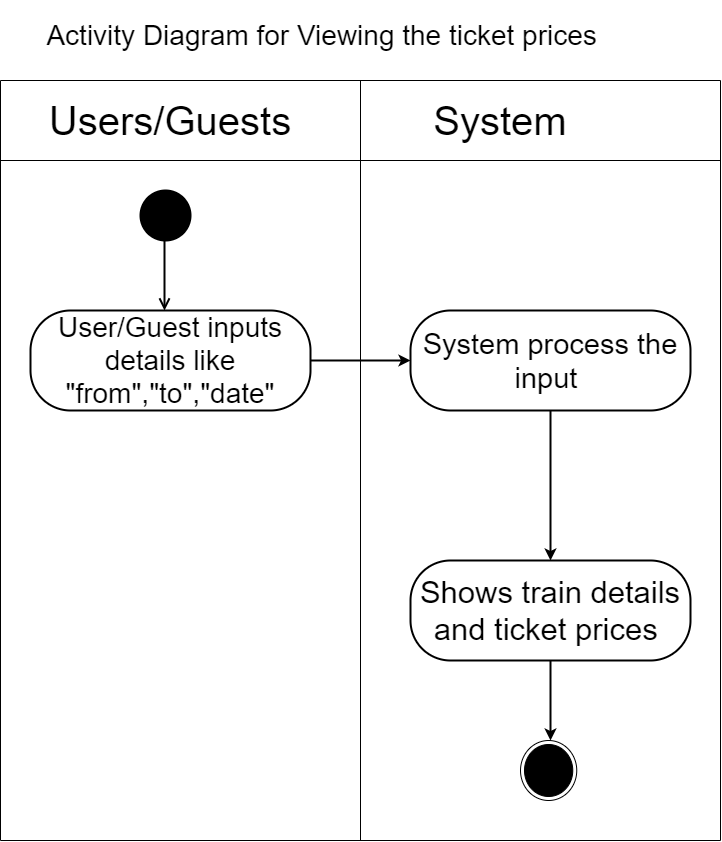

The diagram above was exported from draw.io. Its source (the exported page's mxGraphModel, read from the mxfile embedded in the PNG):
<mxGraphModel dx="1038" dy="499" grid="1" gridSize="10" guides="1" tooltips="1" connect="1" arrows="1" fold="1" page="1" pageScale="1" pageWidth="850" pageHeight="1100" math="0" shadow="0">
  <root>
    <mxCell id="0" />
    <mxCell id="1" parent="0" />
    <mxCell id="fr7yHkGR_eEyJ1aDaPWc-1" value="" style="endArrow=none;html=1;" edge="1" parent="1">
      <mxGeometry width="50" height="50" relative="1" as="geometry">
        <mxPoint x="80" y="840" as="sourcePoint" />
        <mxPoint x="80" y="80" as="targetPoint" />
      </mxGeometry>
    </mxCell>
    <mxCell id="fr7yHkGR_eEyJ1aDaPWc-2" value="" style="endArrow=none;html=1;strokeWidth=1;" edge="1" parent="1">
      <mxGeometry width="50" height="50" relative="1" as="geometry">
        <mxPoint x="440" y="840" as="sourcePoint" />
        <mxPoint x="440" y="80" as="targetPoint" />
      </mxGeometry>
    </mxCell>
    <mxCell id="fr7yHkGR_eEyJ1aDaPWc-3" value="" style="endArrow=none;html=1;" edge="1" parent="1">
      <mxGeometry width="50" height="50" relative="1" as="geometry">
        <mxPoint x="800" y="840" as="sourcePoint" />
        <mxPoint x="800" y="80" as="targetPoint" />
      </mxGeometry>
    </mxCell>
    <mxCell id="fr7yHkGR_eEyJ1aDaPWc-4" value="" style="endArrow=none;html=1;" edge="1" parent="1">
      <mxGeometry width="50" height="50" relative="1" as="geometry">
        <mxPoint x="80" y="80" as="sourcePoint" />
        <mxPoint x="800" y="80" as="targetPoint" />
      </mxGeometry>
    </mxCell>
    <mxCell id="fr7yHkGR_eEyJ1aDaPWc-5" value="" style="endArrow=none;html=1;" edge="1" parent="1">
      <mxGeometry width="50" height="50" relative="1" as="geometry">
        <mxPoint x="80" y="160" as="sourcePoint" />
        <mxPoint x="800" y="160" as="targetPoint" />
      </mxGeometry>
    </mxCell>
    <mxCell id="fr7yHkGR_eEyJ1aDaPWc-7" value="&lt;font style=&quot;font-size: 40px&quot;&gt;Users/Guests &lt;/font&gt;" style="text;html=1;strokeColor=none;fillColor=none;align=center;verticalAlign=middle;whiteSpace=wrap;rounded=0;" vertex="1" parent="1">
      <mxGeometry x="230" y="110" width="40" height="20" as="geometry" />
    </mxCell>
    <mxCell id="fr7yHkGR_eEyJ1aDaPWc-8" value="&#10;&#10;&lt;!--StartFragment--&gt;System&lt;!--EndFragment--&gt;&#10;&#10;" style="text;html=1;strokeColor=none;fillColor=none;align=center;verticalAlign=middle;whiteSpace=wrap;rounded=0;fontSize=40;" vertex="1" parent="1">
      <mxGeometry x="560" y="110" width="40" height="20" as="geometry" />
    </mxCell>
    <mxCell id="fr7yHkGR_eEyJ1aDaPWc-9" value="&lt;font style=&quot;font-size: 28px&quot;&gt;Activity Diagram for Viewing the ticket prices&amp;nbsp;&lt;/font&gt;" style="text;html=1;align=center;verticalAlign=middle;resizable=0;points=[];autosize=1;fontSize=11;" vertex="1" parent="1">
      <mxGeometry x="120" y="25" width="570" height="20" as="geometry" />
    </mxCell>
    <mxCell id="fr7yHkGR_eEyJ1aDaPWc-10" value="" style="ellipse;html=1;shape=startState;fillColor=#000000;strokeColor=#000000;fontSize=40;strokeWidth=30;" vertex="1" parent="1">
      <mxGeometry x="230" y="200" width="30" height="30" as="geometry" />
    </mxCell>
    <mxCell id="fr7yHkGR_eEyJ1aDaPWc-11" value="" style="edgeStyle=orthogonalEdgeStyle;html=1;verticalAlign=bottom;endArrow=open;endSize=8;strokeColor=#000000;fontSize=40;strokeWidth=2;" edge="1" parent="1">
      <mxGeometry relative="1" as="geometry">
        <mxPoint x="244" y="310" as="targetPoint" />
        <mxPoint x="244" y="230" as="sourcePoint" />
        <Array as="points">
          <mxPoint x="244" y="270" />
          <mxPoint x="244" y="270" />
        </Array>
      </mxGeometry>
    </mxCell>
    <mxCell id="fr7yHkGR_eEyJ1aDaPWc-16" value="" style="edgeStyle=orthogonalEdgeStyle;rounded=0;orthogonalLoop=1;jettySize=auto;html=1;strokeColor=#000000;strokeWidth=2;fontSize=40;" edge="1" parent="1" source="fr7yHkGR_eEyJ1aDaPWc-12" target="fr7yHkGR_eEyJ1aDaPWc-15">
      <mxGeometry relative="1" as="geometry" />
    </mxCell>
    <mxCell id="fr7yHkGR_eEyJ1aDaPWc-12" value="&lt;font style=&quot;font-size: 28px&quot;&gt;User/Guest inputs&lt;br&gt;details like&lt;br&gt;&quot;from&quot;,&quot;to&quot;,&quot;date&quot;&lt;/font&gt;" style="rounded=1;whiteSpace=wrap;html=1;arcSize=40;strokeWidth=2;" vertex="1" parent="1">
      <mxGeometry x="110" y="310" width="280" height="100" as="geometry" />
    </mxCell>
    <mxCell id="fr7yHkGR_eEyJ1aDaPWc-18" value="" style="edgeStyle=orthogonalEdgeStyle;rounded=0;orthogonalLoop=1;jettySize=auto;html=1;strokeColor=#000000;strokeWidth=2;fontSize=40;" edge="1" parent="1" source="fr7yHkGR_eEyJ1aDaPWc-15" target="fr7yHkGR_eEyJ1aDaPWc-17">
      <mxGeometry relative="1" as="geometry" />
    </mxCell>
    <mxCell id="fr7yHkGR_eEyJ1aDaPWc-15" value="&lt;font style=&quot;font-size: 29px&quot;&gt;System process the&lt;br&gt;input&amp;nbsp;&lt;/font&gt;" style="rounded=1;whiteSpace=wrap;html=1;arcSize=40;strokeWidth=2;" vertex="1" parent="1">
      <mxGeometry x="490" y="310" width="280" height="100" as="geometry" />
    </mxCell>
    <mxCell id="fr7yHkGR_eEyJ1aDaPWc-20" value="" style="edgeStyle=orthogonalEdgeStyle;rounded=0;orthogonalLoop=1;jettySize=auto;html=1;strokeColor=#000000;strokeWidth=2;fontSize=40;" edge="1" parent="1" source="fr7yHkGR_eEyJ1aDaPWc-17">
      <mxGeometry relative="1" as="geometry">
        <mxPoint x="630" y="740" as="targetPoint" />
      </mxGeometry>
    </mxCell>
    <mxCell id="fr7yHkGR_eEyJ1aDaPWc-17" value="&lt;font style=&quot;font-size: 31px&quot;&gt;Shows train details&lt;br&gt;and ticket prices&amp;nbsp;&lt;/font&gt;" style="rounded=1;whiteSpace=wrap;html=1;arcSize=40;strokeWidth=2;" vertex="1" parent="1">
      <mxGeometry x="490" y="560" width="280" height="100" as="geometry" />
    </mxCell>
    <mxCell id="fr7yHkGR_eEyJ1aDaPWc-21" value="" style="ellipse;html=1;shape=endState;fillColor=#000000;strokeColor=#000000;fontSize=40;" vertex="1" parent="1">
      <mxGeometry x="600" y="740" width="56.25" height="60" as="geometry" />
    </mxCell>
    <mxCell id="fr7yHkGR_eEyJ1aDaPWc-24" value="" style="endArrow=none;html=1;" edge="1" parent="1">
      <mxGeometry width="50" height="50" relative="1" as="geometry">
        <mxPoint x="80" y="840" as="sourcePoint" />
        <mxPoint x="800" y="840" as="targetPoint" />
      </mxGeometry>
    </mxCell>
  </root>
</mxGraphModel>